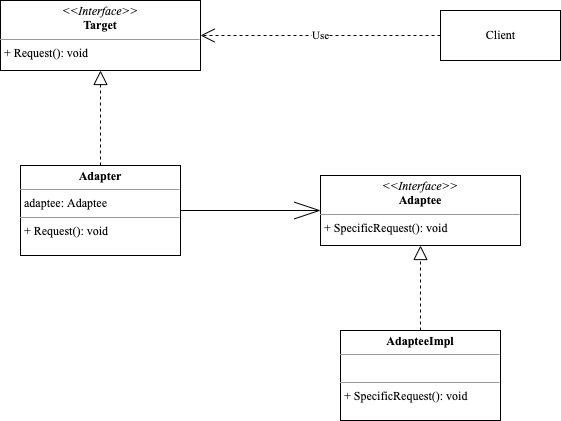

The diagram above was exported from draw.io. Its source (the exported page's mxGraphModel, read from the mxfile embedded in the PNG):
<mxGraphModel dx="946" dy="608" grid="1" gridSize="10" guides="1" tooltips="1" connect="1" arrows="1" fold="1" page="1" pageScale="1" pageWidth="827" pageHeight="1169" math="0" shadow="0">
  <root>
    <mxCell id="0" />
    <mxCell id="1" parent="0" />
    <mxCell id="GB32MnRU991plTyLer43-1" value="&lt;p style=&quot;margin: 0px ; margin-top: 4px ; text-align: center&quot;&gt;&lt;i&gt;&amp;lt;&amp;lt;Interface&amp;gt;&amp;gt;&lt;/i&gt;&lt;br&gt;&lt;b&gt;Target&lt;/b&gt;&lt;/p&gt;&lt;hr size=&quot;1&quot;&gt;&lt;p style=&quot;margin: 0px ; margin-left: 4px&quot;&gt;+ Request(): void&lt;br&gt;&lt;/p&gt;" style="verticalAlign=top;align=left;overflow=fill;fontSize=12;fontFamily=Times New Roman;html=1;" vertex="1" parent="1">
      <mxGeometry x="160" y="70" width="200" height="70" as="geometry" />
    </mxCell>
    <mxCell id="GB32MnRU991plTyLer43-2" value="&lt;p style=&quot;margin: 0px ; margin-top: 4px ; text-align: center&quot;&gt;&lt;b&gt;Adapter&lt;/b&gt;&lt;/p&gt;&lt;hr size=&quot;1&quot;&gt;&lt;p style=&quot;margin: 0px ; margin-left: 4px&quot;&gt;adaptee: Adaptee&lt;/p&gt;&lt;hr size=&quot;1&quot;&gt;&lt;p style=&quot;margin: 0px ; margin-left: 4px&quot;&gt;+ Request(): void&lt;/p&gt;" style="verticalAlign=top;align=left;overflow=fill;fontSize=12;fontFamily=Times New Roman;html=1;" vertex="1" parent="1">
      <mxGeometry x="180" y="235" width="160" height="90" as="geometry" />
    </mxCell>
    <mxCell id="GB32MnRU991plTyLer43-4" value="" style="endArrow=openThin;endFill=0;endSize=24;html=1;fontFamily=Times New Roman;entryX=0;entryY=0.5;entryDx=0;entryDy=0;" edge="1" parent="1" source="GB32MnRU991plTyLer43-2" target="GB32MnRU991plTyLer43-11">
      <mxGeometry width="160" relative="1" as="geometry">
        <mxPoint x="330" y="280" as="sourcePoint" />
        <mxPoint x="300" y="280" as="targetPoint" />
      </mxGeometry>
    </mxCell>
    <mxCell id="GB32MnRU991plTyLer43-5" value="" style="endArrow=block;dashed=1;endFill=0;endSize=12;html=1;fontFamily=Times New Roman;exitX=0.5;exitY=0;exitDx=0;exitDy=0;" edge="1" parent="1" source="GB32MnRU991plTyLer43-2" target="GB32MnRU991plTyLer43-1">
      <mxGeometry width="160" relative="1" as="geometry">
        <mxPoint x="80" y="410" as="sourcePoint" />
        <mxPoint x="240" y="410" as="targetPoint" />
      </mxGeometry>
    </mxCell>
    <mxCell id="GB32MnRU991plTyLer43-7" value="Client" style="html=1;fontFamily=Times New Roman;" vertex="1" parent="1">
      <mxGeometry x="600" y="80" width="120" height="50" as="geometry" />
    </mxCell>
    <mxCell id="GB32MnRU991plTyLer43-8" value="Use" style="endArrow=open;endSize=12;dashed=1;html=1;fontFamily=Times New Roman;exitX=0;exitY=0.5;exitDx=0;exitDy=0;entryX=1;entryY=0.5;entryDx=0;entryDy=0;" edge="1" parent="1" source="GB32MnRU991plTyLer43-7" target="GB32MnRU991plTyLer43-1">
      <mxGeometry width="160" relative="1" as="geometry">
        <mxPoint x="590" y="190" as="sourcePoint" />
        <mxPoint x="750" y="190" as="targetPoint" />
      </mxGeometry>
    </mxCell>
    <mxCell id="GB32MnRU991plTyLer43-11" value="&lt;p style=&quot;margin: 0px ; margin-top: 4px ; text-align: center&quot;&gt;&lt;i&gt;&amp;lt;&amp;lt;Interface&amp;gt;&amp;gt;&lt;/i&gt;&lt;br&gt;&lt;b&gt;Adaptee&lt;/b&gt;&lt;/p&gt;&lt;hr size=&quot;1&quot;&gt;&lt;p style=&quot;margin: 0px ; margin-left: 4px&quot;&gt;+ SpecificRequest(): void&lt;br&gt;&lt;/p&gt;" style="verticalAlign=top;align=left;overflow=fill;fontSize=12;fontFamily=Times New Roman;html=1;" vertex="1" parent="1">
      <mxGeometry x="480" y="245" width="200" height="70" as="geometry" />
    </mxCell>
    <mxCell id="GB32MnRU991plTyLer43-12" value="&lt;p style=&quot;margin: 0px ; margin-top: 4px ; text-align: center&quot;&gt;&lt;b&gt;AdapteeImpl&lt;/b&gt;&lt;/p&gt;&lt;hr size=&quot;1&quot;&gt;&lt;p style=&quot;margin: 0px ; margin-left: 4px&quot;&gt;&lt;br&gt;&lt;/p&gt;&lt;hr size=&quot;1&quot;&gt;&lt;p style=&quot;margin: 0px ; margin-left: 4px&quot;&gt;+ SpecificRequest(): void&lt;/p&gt;" style="verticalAlign=top;align=left;overflow=fill;fontSize=12;fontFamily=Times New Roman;html=1;" vertex="1" parent="1">
      <mxGeometry x="500" y="400" width="160" height="90" as="geometry" />
    </mxCell>
    <mxCell id="GB32MnRU991plTyLer43-13" value="" style="endArrow=block;dashed=1;endFill=0;endSize=12;html=1;fontFamily=Times New Roman;exitX=0.5;exitY=0;exitDx=0;exitDy=0;" edge="1" parent="1" source="GB32MnRU991plTyLer43-12" target="GB32MnRU991plTyLer43-11">
      <mxGeometry width="160" relative="1" as="geometry">
        <mxPoint x="440" y="420" as="sourcePoint" />
        <mxPoint x="440" y="325" as="targetPoint" />
      </mxGeometry>
    </mxCell>
  </root>
</mxGraphModel>